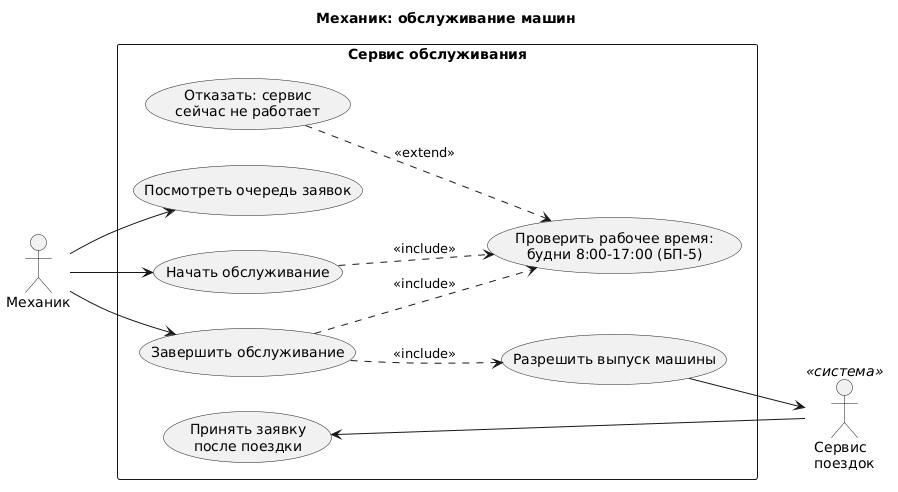

The diagram above was rendered by PlantUML. Its source (embedded in the PNG):
@startuml 03-maintenance
left to right direction
skinparam packageStyle rectangle
skinparam shadowing false
skinparam defaultFontName Arial
title Механик: обслуживание машин

actor "Механик" as Mech
actor "Сервис\nпоездок" as Trips <<система>>

rectangle "Сервис обслуживания" {
  usecase "Посмотреть очередь заявок" as Queue
  usecase "Начать обслуживание" as Begin
  usecase "Завершить обслуживание" as Done
  usecase "Проверить рабочее время:\nбудни 8:00-17:00 (БП-5)" as CheckTime
  usecase "Отказать: сервис\nсейчас не работает" as Refuse
  usecase "Разрешить выпуск машины" as Unblock
  usecase "Принять заявку\nпосле поездки" as Accept
}

Mech --> Queue
Mech --> Begin
Mech --> Done

Begin ..> CheckTime : <<include>>
Done ..> CheckTime : <<include>>
Refuse ..> CheckTime : <<extend>>
Done ..> Unblock : <<include>>

Trips --> Accept
Unblock --> Trips
@enduml